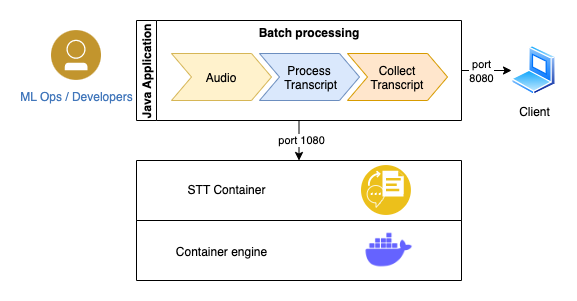

The diagram above was exported from draw.io. Its source (the exported page's mxGraphModel, read from the mxfile embedded in the PNG):
<mxGraphModel dx="1298" dy="696" grid="1" gridSize="10" guides="1" tooltips="1" connect="1" arrows="1" fold="1" page="1" pageScale="1" pageWidth="850" pageHeight="1100" math="0" shadow="0">
  <root>
    <mxCell id="0" />
    <mxCell id="1" parent="0" />
    <mxCell id="W5n25ZzhcpcbvaKZvYBE-21" style="edgeStyle=orthogonalEdgeStyle;rounded=0;orthogonalLoop=1;jettySize=auto;html=1;entryX=0.5;entryY=0;entryDx=0;entryDy=0;" edge="1" parent="1" source="W5n25ZzhcpcbvaKZvYBE-5" target="W5n25ZzhcpcbvaKZvYBE-13">
      <mxGeometry relative="1" as="geometry" />
    </mxCell>
    <mxCell id="W5n25ZzhcpcbvaKZvYBE-22" value="port 1080" style="edgeLabel;html=1;align=center;verticalAlign=middle;resizable=0;points=[];" vertex="1" connectable="0" parent="W5n25ZzhcpcbvaKZvYBE-21">
      <mxGeometry x="-0.05" y="2" relative="1" as="geometry">
        <mxPoint as="offset" />
      </mxGeometry>
    </mxCell>
    <mxCell id="W5n25ZzhcpcbvaKZvYBE-24" style="edgeStyle=orthogonalEdgeStyle;rounded=0;orthogonalLoop=1;jettySize=auto;html=1;" edge="1" parent="1" source="W5n25ZzhcpcbvaKZvYBE-5" target="W5n25ZzhcpcbvaKZvYBE-23">
      <mxGeometry relative="1" as="geometry" />
    </mxCell>
    <mxCell id="W5n25ZzhcpcbvaKZvYBE-25" value="port&lt;br&gt;8080" style="edgeLabel;html=1;align=center;verticalAlign=middle;resizable=0;points=[];" vertex="1" connectable="0" parent="W5n25ZzhcpcbvaKZvYBE-24">
      <mxGeometry x="-0.24" relative="1" as="geometry">
        <mxPoint as="offset" />
      </mxGeometry>
    </mxCell>
    <mxCell id="W5n25ZzhcpcbvaKZvYBE-5" value="Java Application" style="swimlane;startSize=20;horizontal=0;" vertex="1" parent="1">
      <mxGeometry x="195" y="500" width="325" height="100" as="geometry" />
    </mxCell>
    <mxCell id="lMDgthHKhQQUSPm0NkTY-39" value="Batch processing" style="swimlane;childLayout=stackLayout;horizontal=1;fillColor=none;horizontalStack=1;resizeParent=1;resizeParentMax=0;resizeLast=0;collapsible=0;strokeColor=none;stackBorder=10;stackSpacing=-12;resizable=1;align=center;points=[];fontColor=#000000;" parent="W5n25ZzhcpcbvaKZvYBE-5" vertex="1">
      <mxGeometry x="25" width="296" height="90" as="geometry" />
    </mxCell>
    <mxCell id="lMDgthHKhQQUSPm0NkTY-40" value="Audio" style="shape=step;perimeter=stepPerimeter;fixedSize=1;points=[];fillColor=#fff2cc;strokeColor=#d6b656;" parent="lMDgthHKhQQUSPm0NkTY-39" vertex="1">
      <mxGeometry x="10" y="33" width="100" height="47" as="geometry" />
    </mxCell>
    <mxCell id="lMDgthHKhQQUSPm0NkTY-41" value="Process&#10; Transcript" style="shape=step;perimeter=stepPerimeter;fixedSize=1;points=[];fillColor=#dae8fc;strokeColor=#6c8ebf;" parent="lMDgthHKhQQUSPm0NkTY-39" vertex="1">
      <mxGeometry x="98" y="33" width="100" height="47" as="geometry" />
    </mxCell>
    <mxCell id="lMDgthHKhQQUSPm0NkTY-42" value="Collect &#10;Transcript" style="shape=step;perimeter=stepPerimeter;fixedSize=1;points=[];fillColor=#ffe6cc;strokeColor=#d79b00;" parent="lMDgthHKhQQUSPm0NkTY-39" vertex="1">
      <mxGeometry x="186" y="33" width="100" height="47" as="geometry" />
    </mxCell>
    <mxCell id="W5n25ZzhcpcbvaKZvYBE-11" value="" style="swimlane;startSize=0;" vertex="1" parent="1">
      <mxGeometry x="195" y="700" width="325" height="60" as="geometry" />
    </mxCell>
    <mxCell id="W5n25ZzhcpcbvaKZvYBE-12" value="Container engine" style="text;html=1;align=center;verticalAlign=middle;resizable=0;points=[];autosize=1;strokeColor=none;fillColor=none;" vertex="1" parent="W5n25ZzhcpcbvaKZvYBE-11">
      <mxGeometry x="30" y="17" width="110" height="30" as="geometry" />
    </mxCell>
    <mxCell id="W5n25ZzhcpcbvaKZvYBE-2" value="" style="shape=image;html=1;verticalAlign=top;verticalLabelPosition=bottom;labelBackgroundColor=#ffffff;imageAspect=0;aspect=fixed;image=https://cdn1.iconfinder.com/data/icons/unicons-line-vol-3/24/docker-128.png;fontColor=#1A1A1A;" vertex="1" parent="W5n25ZzhcpcbvaKZvYBE-11">
      <mxGeometry x="225" y="2.25" width="55.5" height="55.5" as="geometry" />
    </mxCell>
    <mxCell id="W5n25ZzhcpcbvaKZvYBE-13" value="" style="swimlane;startSize=0;" vertex="1" parent="1">
      <mxGeometry x="195" y="640" width="325" height="60" as="geometry" />
    </mxCell>
    <mxCell id="W5n25ZzhcpcbvaKZvYBE-16" value="" style="aspect=fixed;perimeter=ellipsePerimeter;html=1;align=center;shadow=0;dashed=0;fontColor=#4277BB;labelBackgroundColor=#ffffff;fontSize=12;spacingTop=3;image;image=img/lib/ibm/applications/speech_to_text.svg;" vertex="1" parent="W5n25ZzhcpcbvaKZvYBE-13">
      <mxGeometry x="225" y="5" width="50" height="50" as="geometry" />
    </mxCell>
    <mxCell id="W5n25ZzhcpcbvaKZvYBE-18" value="STT Container" style="text;html=1;align=center;verticalAlign=middle;resizable=0;points=[];autosize=1;strokeColor=none;fillColor=none;" vertex="1" parent="W5n25ZzhcpcbvaKZvYBE-13">
      <mxGeometry x="40" y="15" width="100" height="30" as="geometry" />
    </mxCell>
    <mxCell id="W5n25ZzhcpcbvaKZvYBE-3" value="ML Ops / Developers" style="aspect=fixed;perimeter=ellipsePerimeter;html=1;align=center;shadow=0;dashed=0;image;image=img/lib/ibm/users/user.svg;labelBackgroundColor=#ffffff;strokeColor=#666666;strokeWidth=2;fillColor=#C2952D;gradientColor=none;fontSize=12;fontColor=#4277BB;spacingTop=3;" vertex="1" parent="1">
      <mxGeometry x="110" y="510" width="50" height="50" as="geometry" />
    </mxCell>
    <mxCell id="W5n25ZzhcpcbvaKZvYBE-23" value="Client" style="aspect=fixed;perimeter=ellipsePerimeter;html=1;align=center;shadow=0;dashed=0;spacingTop=3;image;image=img/lib/active_directory/laptop_client.svg;" vertex="1" parent="1">
      <mxGeometry x="570" y="525" width="45" height="50" as="geometry" />
    </mxCell>
  </root>
</mxGraphModel>